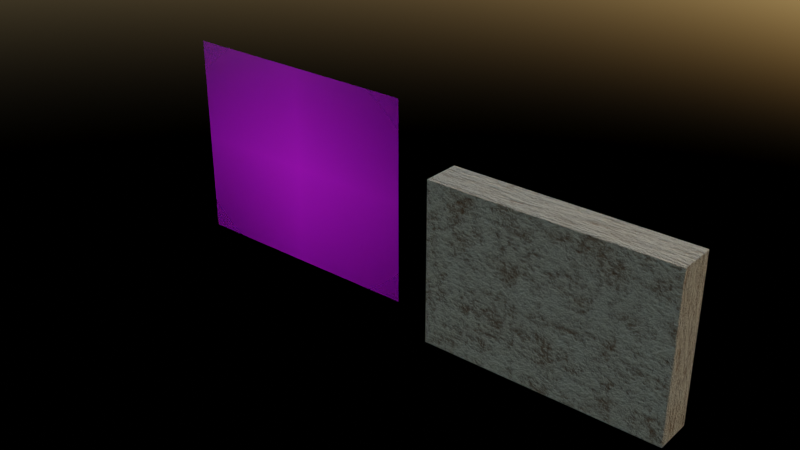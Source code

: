 # Source: 6_Plaster.blend  (saved by Blender 3.5.10; exported with 4.5.12 LTS)
import bpy
from mathutils import Matrix  # noqa: F401  (used for matrix-valued properties, if any)

bpy.ops.wm.read_factory_settings(use_empty=True)
scene = bpy.context.scene
scene.name = 'Scene'

# ---- collections
col_collection = bpy.data.collections.new('Collection'); scene.collection.children.link(col_collection)

# ---- images (referenced by path relative to the original .blend; pixels are not part of the script)
import os
ASSET_DIR = os.environ.get("B2B_ASSET_DIR", "")  # directory of the original .blend (textures are referenced by path, not embedded)
HERE = os.path.dirname(os.path.abspath(__file__))  # packed textures are extracted next to this script under _unpacked/

def load_image(name, relpath, width, height, colorspace="sRGB"):
    """Load a texture the original file referenced (path relative to the .blend, or extracted next to this script)."""
    p = next((c for c in (os.path.join(HERE, relpath), os.path.join(ASSET_DIR, relpath)) if relpath and os.path.exists(c)), "")
    if p:
        img = bpy.data.images.load(p, check_existing=True)
        img.name = name
    else:  # same state as the original file: an image datablock whose file is absent (Cycles renders it pink)
        img = bpy.data.images.new(name, width, height)
        img.source = "FILE"
        img.filepath = "//" + (relpath or name)
    img.colorspace_settings.name = colorspace
    return img
img_4_plaster_texture_png = load_image('4 Plaster Texture.png', '4 Plaster Texture.png', 1024, 1024, 'sRGB')

# ---- materials (node trees are filled in below, after node groups)
mat_4_plaster_texture = bpy.data.materials.new('4 Plaster Texture')
mat_4_plaster_texture.surface_render_method = 'BLENDED'
mat_4_plaster_texture.blend_method = 'BLEND'
mat_material = bpy.data.materials.new('Material')

# ---- material node trees
mat_4_plaster_texture.use_nodes = True; mat_4_plaster_texture.node_tree.nodes.clear()
_N = mat_4_plaster_texture.node_tree.nodes; _L = mat_4_plaster_texture.node_tree.links
n0 = _N.new('ShaderNodeOutputMaterial'); n0.name = 'Material Output'; n0.location = (300, 300)
n1 = _N.new('ShaderNodeTexImage'); n1.name = 'Image Texture'; n1.location = (-200, 300)
n1.image = img_4_plaster_texture_png
n1.extension = 'CLIP'
n2 = _N.new('ShaderNodeBsdfPrincipled'); n2.name = 'Principled BSDF'; n2.location = (0, 300)
n2.distribution = 'GGX'
n2.subsurface_method = 'RANDOM_WALK_SKIN'
n2.inputs[3].default_value = 1.45
n2.inputs[27].default_value = (0.0, 0.0, 0.0, 1.0)
n2.inputs[28].default_value = 1.0
_L.new(n1.outputs[0], n2.inputs[0])
_L.new(n1.outputs[1], n2.inputs[4])
_L.new(n2.outputs[0], n0.inputs[0])
n0.is_active_output = True
mat_material.use_nodes = True; mat_material.node_tree.nodes.clear()
_N = mat_material.node_tree.nodes; _L = mat_material.node_tree.links
n0 = _N.new('ShaderNodeMapping'); n0.name = 'Mapping'; n0.location = (-1376, 187)
n1 = _N.new('ShaderNodeTexCoord'); n1.name = 'Texture Coordinate'; n1.location = (-1556, 187)
n2 = _N.new('ShaderNodeTexNoise'); n2.name = 'Musgrave Texture'; n2.location = (-940, 270)
n2.width = 150
n2.normalize = False
n2.inputs[3].default_value = 14.0
n2.inputs[4].default_value = 1.0
n3 = _N.new('ShaderNodeTexNoise'); n3.name = 'Noise Texture'; n3.location = (-1040, -55)
n3.inputs[2].default_value = 5.5
n3.inputs[3].default_value = 15.0
n3.inputs[8].default_value = 4.0
n4 = _N.new('ShaderNodeBsdfPrincipled'); n4.name = 'Principled BSDF'; n4.location = (222, 308)
n4.distribution = 'GGX'
n4.subsurface_method = 'RANDOM_WALK_SKIN'
n4.inputs[3].default_value = 1.45
n4.inputs[27].default_value = (0.0, 0.0, 0.0, 1.0)
n4.inputs[28].default_value = 1.0
n5 = _N.new('ShaderNodeOutputMaterial'); n5.name = 'Material Output'; n5.location = (512, 308)
n6 = _N.new('ShaderNodeMix'); n6.name = 'Mix'; n6.location = (-565, 221)
n6.data_type = 'RGBA'
n7 = _N.new('ShaderNodeBump'); n7.name = 'Bump'; n7.location = (-188, -16)
n7.inputs[1].default_value = 1.0
n7.inputs[2].default_value = 1.0
n8 = _N.new('ShaderNodeValToRGB'); n8.name = 'ColorRamp.001'; n8.location = (-808, -129)
while len(n8.color_ramp.elements) > 1: n8.color_ramp.elements.remove(n8.color_ramp.elements[-1])
n8.color_ramp.elements[0].position = 0.0; n8.color_ramp.elements[0].color = (0.0, 0.0, 0.0, 1.0)
_e = n8.color_ramp.elements.new(0.3172); _e.color = (1.0, 1.0, 1.0, 1.0)
n9 = _N.new('ShaderNodeValToRGB'); n9.name = 'ColorRamp'; n9.location = (-222, 338)
n9.color_ramp.interpolation = 'EASE'
while len(n9.color_ramp.elements) > 1: n9.color_ramp.elements.remove(n9.color_ramp.elements[-1])
n9.color_ramp.elements[0].position = 0.08157; n9.color_ramp.elements[0].color = (0.2827, 0.1328, 0.04934, 1.0)
_e = n9.color_ramp.elements.new(0.2568); _e.color = (0.7803, 0.6652, 0.4863, 1.0)
_L.new(n4.outputs[0], n5.inputs[0])
_L.new(n0.outputs[0], n2.inputs[0])
_L.new(n1.outputs[0], n0.inputs[0])
_L.new(n0.outputs[0], n3.inputs[0])
_L.new(n2.outputs[0], n6.inputs[6])
_L.new(n3.outputs[0], n8.inputs[0])
_L.new(n6.outputs[2], n9.inputs[0])
_L.new(n6.outputs[2], n7.inputs[3])
_L.new(n9.outputs[0], n4.inputs[0])
_L.new(n7.outputs[0], n4.inputs[5])
_L.new(n8.outputs[0], n6.inputs[7])
n5.is_active_output = True

# ---- world
world_world = bpy.data.worlds.new('World'); scene.world = world_world
world_world.use_nodes = True; world_world.node_tree.nodes.clear()
_N = world_world.node_tree.nodes; _L = world_world.node_tree.links
n0 = _N.new('ShaderNodeOutputWorld'); n0.name = 'World Output'; n0.location = (300, 300)
n1 = _N.new('ShaderNodeBackground'); n1.name = 'Background'; n1.location = (10, 300)
n1.inputs[1].default_value = 0.2
n2 = _N.new('ShaderNodeTexSky'); n2.name = 'Sky Texture'; n2.location = (-190, 271)
n2.sun_intensity = 0.0
_L.new(n1.outputs[0], n0.inputs[0])
_L.new(n2.outputs[0], n1.inputs[0])
n0.is_active_output = True
world_world.color = (0.05088, 0.05088, 0.05088)
world_world.use_sun_shadow = False
world_world.sun_shadow_jitter_overblur = 0.0

# ---- meshes
me_4_plaster_texture = bpy.data.meshes.new('4 Plaster Texture')
me_4_plaster_texture.from_pydata([(-0.617, -0.5, 0.0), (0.617, -0.5, 0.0), (-0.617, 0.5, 0.0), (0.617, 0.5, 0.0)], [], [(0, 1, 3, 2)])
_uv = me_4_plaster_texture.uv_layers.new(name='UVMap')
_uv.uv.foreach_set('vector', [0.0, 0.0, 1.0, 0.0, 1.0, 1.0, 0.0, 1.0])
me_4_plaster_texture.materials.append(mat_4_plaster_texture)
me_4_plaster_texture.update()
me_cube = bpy.data.meshes.new('Cube')
me_cube.from_pydata([(-4.952, -0.7791, -3.372), (-4.952, -0.7791, 3.372), (-4.952, 0.7791, -3.372), (-4.952, 0.7791, 3.372), (4.952, -0.7791, -3.372), (4.952, -0.7791, 3.372), (4.952, 0.7791, -3.372), (4.952, 0.7791, 3.372)], [], [(0, 1, 3, 2), (2, 3, 7, 6), (6, 7, 5, 4), (4, 5, 1, 0), (2, 6, 4, 0), (7, 3, 1, 5)])
_uv = me_cube.uv_layers.new(name='UVMap')
_uv.uv.foreach_set('vector', [0.375, 0.0, 0.625, 0.0, 0.625, 0.25, 0.375, 0.25, 0.375, 0.25, 0.625, 0.25, 0.625, 0.5, 0.375, 0.5, 0.375, 0.5, 0.625, 0.5, 0.625, 0.75, 0.375, 0.75, 0.375, 0.75, 0.625, 0.75, 0.625, 1.0, 0.375, 1.0, 0.125, 0.5, 0.375, 0.5, 0.375, 0.75, 0.125, 0.75, 0.625, 0.5, 0.875, 0.5, 0.875, 0.75, 0.625, 0.75])
me_cube.materials.append(mat_material)
me_cube.update()

# ---- objects
ob_4_plaster_texture = bpy.data.objects.new('4 Plaster Texture', me_4_plaster_texture)
ob_cube = bpy.data.objects.new('Cube', me_cube)

# ---- transforms, parenting, visibility, modifiers, constraints
ob_4_plaster_texture.location = (-3.938, 1.615, 3.219)
ob_4_plaster_texture.rotation_euler = (1.571, -0.0, 0.0)
ob_4_plaster_texture.scale = (8.967, 8.967, 8.967)
ob_cube.location = (10.05, -0.2221, 2.918)

# ---- collection membership
scene.collection.objects.link(ob_4_plaster_texture)
scene.collection.objects.link(ob_cube)

# ---- scene / render settings (as saved in the file)
scene.frame_start = 1; scene.frame_end = 250; scene.frame_set(38)
scene.render.engine = 'CYCLES'
scene.render.use_persistent_data = True
scene.cycles.use_denoising = False
scene.cycles.samples = 300
scene.cycles.sampling_pattern = 'TABULATED_SOBOL'
scene.cycles.adaptive_threshold = 0.1
scene.cycles.caustics_reflective = False
scene.cycles.caustics_refractive = False
scene.cycles.diffuse_bounces = 1
scene.cycles.glossy_bounces = 1
scene.cycles.transmission_bounces = 2
scene.cycles.volume_bounces = 1
scene.cycles.transparent_max_bounces = 2
scene.view_settings.look = 'High Contrast'
scene.view_settings.view_transform = 'Filmic'
bpy.context.view_layer.update()

# ---- added for rendering (the .blend has no active camera): camera
cam_auto = bpy.data.cameras.new('AutoCamera')
cam_auto.lens = 50.0
cam_auto.sensor_width = 36.0
cam_auto.clip_end = 1000.0
ob_auto_camera = bpy.data.objects.new('AutoCamera', cam_auto)
scene.collection.objects.link(ob_auto_camera)
ob_auto_camera.location = (27.0023, -28.776, 22.6081)
ob_auto_camera.rotation_euler = (1.09748, -7.21219e-08, 0.694738)
scene.camera = ob_auto_camera
bpy.context.view_layer.update()

